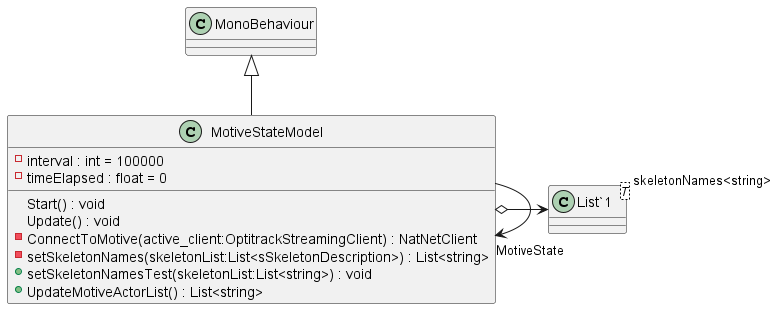

The diagram above was rendered by PlantUML. Its source (embedded in the PNG):
@startuml
class MotiveStateModel {
    - interval : int = 100000
    - timeElapsed : float = 0
    Start() : void
    Update() : void
    - ConnectToMotive(active_client:OptitrackStreamingClient) : NatNetClient
    - setSkeletonNames(skeletonList:List<sSkeletonDescription>) : List<string>
    + setSkeletonNamesTest(skeletonList:List<string>) : void
    + UpdateMotiveActorList() : List<string>
}
class "List`1"<T> {
}
MonoBehaviour <|-- MotiveStateModel
MotiveStateModel --> "MotiveState" MotiveStateModel
MotiveStateModel o-> "skeletonNames<string>" "List`1"
@enduml